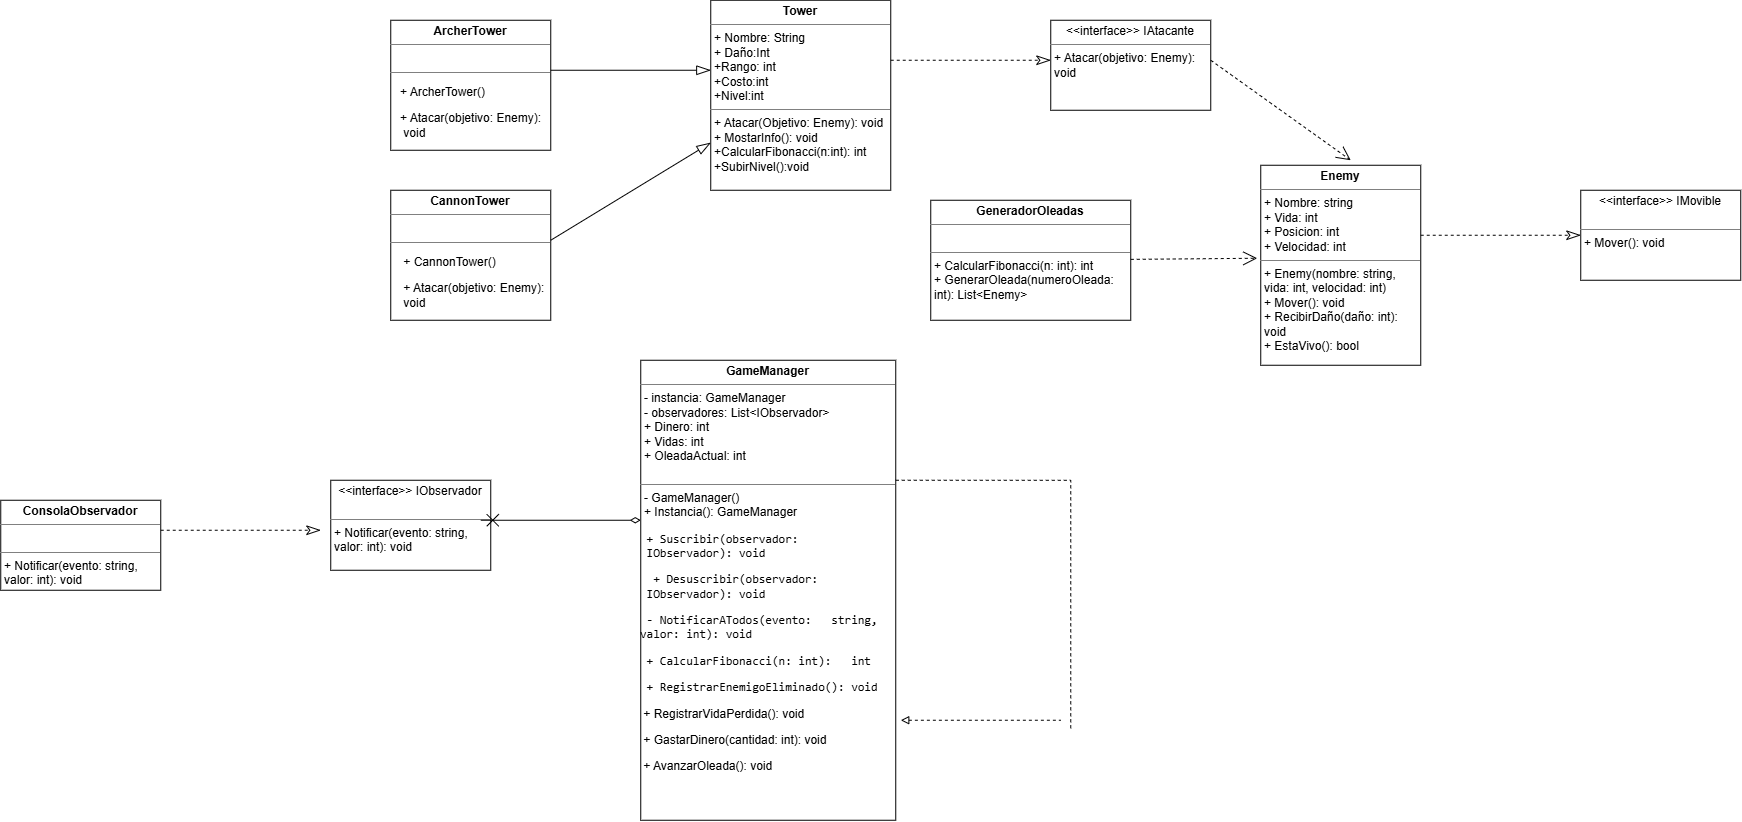

The diagram above was exported from draw.io. Its source (the exported page's mxGraphModel, read from the mxfile embedded in the PNG):
<mxGraphModel dx="1856" dy="1685" grid="1" gridSize="10" guides="1" tooltips="1" connect="1" arrows="1" fold="1" page="1" pageScale="1" pageWidth="827" pageHeight="1169" math="0" shadow="0">
  <root>
    <mxCell id="0" />
    <mxCell id="1" parent="0" />
    <mxCell id="pSWY3UTFlUkrejmZdO_6-5" parent="1" style="verticalAlign=top;align=left;overflow=fill;html=1;whiteSpace=wrap;" value="&lt;p style=&quot;margin:0px;margin-top:4px;text-align:center;&quot;&gt;&amp;lt;&amp;lt;interface&amp;gt;&amp;gt; IAtacante&lt;/p&gt;&lt;hr size=&quot;1&quot; style=&quot;border-style:solid;&quot;&gt;&lt;p style=&quot;margin:0px;margin-left:4px;&quot;&gt;+ Atacar(objetivo: Enemy): void&lt;/p&gt;" vertex="1">
      <mxGeometry height="90" width="160" x="720" y="-420" as="geometry" />
    </mxCell>
    <mxCell id="pSWY3UTFlUkrejmZdO_6-6" parent="1" style="verticalAlign=top;align=left;overflow=fill;html=1;whiteSpace=wrap;" value="&lt;p style=&quot;margin:0px;margin-top:4px;text-align:center;&quot;&gt;&amp;lt;&amp;lt;interface&amp;gt;&amp;gt; IMovible&lt;/p&gt;&lt;p style=&quot;margin:0px;margin-left:4px;&quot;&gt;&lt;br&gt;&lt;/p&gt;&lt;hr size=&quot;1&quot; style=&quot;border-style:solid;&quot;&gt;&lt;p style=&quot;margin:0px;margin-left:4px;&quot;&gt;+ Mover(): void&lt;/p&gt;" vertex="1">
      <mxGeometry height="90" width="160" x="1250" y="-250" as="geometry" />
    </mxCell>
    <mxCell id="pSWY3UTFlUkrejmZdO_6-7" parent="1" style="verticalAlign=top;align=left;overflow=fill;html=1;whiteSpace=wrap;" value="&lt;p style=&quot;margin:0px;margin-top:4px;text-align:center;&quot;&gt;&amp;lt;&amp;lt;interface&amp;gt;&amp;gt; IObservador&lt;/p&gt;&lt;p style=&quot;margin:0px;margin-left:4px;&quot;&gt;&lt;br&gt;&lt;/p&gt;&lt;hr size=&quot;1&quot; style=&quot;border-style:solid;&quot;&gt;&lt;p style=&quot;margin:0px;margin-left:4px;&quot;&gt;+ Notificar(evento: string, valor: int): void&lt;/p&gt;" vertex="1">
      <mxGeometry height="90" width="160" y="40" as="geometry" />
    </mxCell>
    <mxCell id="pSWY3UTFlUkrejmZdO_6-8" parent="1" style="verticalAlign=top;align=left;overflow=fill;html=1;whiteSpace=wrap;" value="&lt;p style=&quot;margin:0px;margin-top:4px;text-align:center;&quot;&gt;&lt;b&gt;Tower&lt;/b&gt;&lt;/p&gt;&lt;hr size=&quot;1&quot; style=&quot;border-style:solid;&quot;&gt;&lt;p style=&quot;margin:0px;margin-left:4px;&quot;&gt;+ Nombre: String&lt;/p&gt;&lt;p style=&quot;margin:0px;margin-left:4px;&quot;&gt;+ Daño:Int&lt;/p&gt;&lt;p style=&quot;margin:0px;margin-left:4px;&quot;&gt;+Rango: int&lt;/p&gt;&lt;p style=&quot;margin:0px;margin-left:4px;&quot;&gt;+Costo:int&amp;nbsp;&lt;/p&gt;&lt;p style=&quot;margin:0px;margin-left:4px;&quot;&gt;+Nivel:int&lt;/p&gt;&lt;hr size=&quot;1&quot; style=&quot;border-style:solid;&quot;&gt;&lt;p style=&quot;margin:0px;margin-left:4px;&quot;&gt;+ Atacar(Objetivo: Enemy): void&lt;/p&gt;&lt;p style=&quot;margin:0px;margin-left:4px;&quot;&gt;+ MostarInfo(): void&lt;/p&gt;&lt;p style=&quot;margin:0px;margin-left:4px;&quot;&gt;+CalcularFibonacci(n:int): int&lt;/p&gt;&lt;p style=&quot;margin:0px;margin-left:4px;&quot;&gt;+SubirNivel():void&lt;/p&gt;" vertex="1">
      <mxGeometry height="190" width="180" x="380" y="-440" as="geometry" />
    </mxCell>
    <mxCell id="pSWY3UTFlUkrejmZdO_6-9" parent="1" style="verticalAlign=top;align=left;overflow=fill;html=1;whiteSpace=wrap;" value="&lt;p style=&quot;margin:0px;margin-top:4px;text-align:center;&quot;&gt;&lt;b&gt;Enemy&lt;/b&gt;&lt;/p&gt;&lt;hr size=&quot;1&quot; style=&quot;border-style:solid;&quot;&gt;&lt;p style=&quot;margin:0px;margin-left:4px;&quot;&gt;+ Nombre: string&lt;/p&gt;&lt;p style=&quot;margin:0px;margin-left:4px;&quot;&gt;+ Vida: int&lt;/p&gt;&lt;p style=&quot;margin:0px;margin-left:4px;&quot;&gt;+ Posicion: int&lt;/p&gt;&lt;p style=&quot;margin:0px;margin-left:4px;&quot;&gt;+ Velocidad: int&lt;/p&gt;&lt;hr size=&quot;1&quot; style=&quot;border-style:solid;&quot;&gt;&lt;p style=&quot;margin:0px;margin-left:4px;&quot;&gt;+ Enemy(nombre: string, vida: int, velocidad: int)&lt;/p&gt;&lt;p style=&quot;margin:0px;margin-left:4px;&quot;&gt;+ Mover(): void&lt;/p&gt;&lt;p style=&quot;margin:0px;margin-left:4px;&quot;&gt;+ RecibirDaño(daño: int): void&lt;/p&gt;&lt;p style=&quot;margin:0px;margin-left:4px;&quot;&gt;+ EstaVivo(): bool&lt;/p&gt;&lt;p style=&quot;margin:0px;margin-left:4px;&quot;&gt;&lt;br&gt;&lt;/p&gt;" vertex="1">
      <mxGeometry height="200" width="160" x="930" y="-275" as="geometry" />
    </mxCell>
    <mxCell id="pSWY3UTFlUkrejmZdO_6-10" parent="1" style="verticalAlign=top;align=left;overflow=fill;html=1;whiteSpace=wrap;" value="&lt;p style=&quot;margin:0px;margin-top:4px;text-align:center;&quot;&gt;&lt;b&gt;GameManager&lt;/b&gt;&lt;/p&gt;&lt;hr size=&quot;1&quot; style=&quot;border-style:solid;&quot;&gt;&lt;p style=&quot;margin:0px;margin-left:4px;&quot;&gt;- instancia: GameManager&lt;/p&gt;&lt;p style=&quot;margin:0px;margin-left:4px;&quot;&gt;- observadores: List&amp;lt;IObservador&amp;gt;&lt;/p&gt;&lt;p style=&quot;margin:0px;margin-left:4px;&quot;&gt;+ Dinero: int&lt;/p&gt;&lt;p style=&quot;margin:0px;margin-left:4px;&quot;&gt;+ Vidas: int&lt;/p&gt;&lt;p style=&quot;margin:0px;margin-left:4px;&quot;&gt;+ OleadaActual: int&lt;/p&gt;&lt;p style=&quot;margin:0px;margin-left:4px;&quot;&gt;&lt;br&gt;&lt;/p&gt;&lt;hr size=&quot;1&quot; style=&quot;border-style:solid;&quot;&gt;&lt;p style=&quot;margin:0px;margin-left:4px;&quot;&gt;- GameManager()&lt;/p&gt;&lt;p style=&quot;margin:0px;margin-left:4px;&quot;&gt;+ Instancia(): GameManager&lt;/p&gt;&lt;li&gt;&lt;p&gt;&lt;code&gt;&amp;nbsp;+ Suscribir(observador:&amp;nbsp; &amp;nbsp; &amp;nbsp; &amp;nbsp;IObservador): void&lt;/code&gt;&lt;/p&gt;&lt;/li&gt;&lt;li&gt;&lt;p&gt;&lt;code&gt;&amp;nbsp; + Desuscribir(observador:&amp;nbsp; &amp;nbsp; &amp;nbsp;IObservador): void&lt;/code&gt;&lt;/p&gt;&lt;/li&gt;&lt;li&gt;&lt;p&gt;&lt;code&gt;&amp;nbsp;- NotificarATodos(evento:&amp;nbsp; &amp;nbsp;string, valor: int): void&lt;/code&gt;&lt;/p&gt;&lt;/li&gt;&lt;li&gt;&lt;p&gt;&lt;code&gt;&amp;nbsp;+ CalcularFibonacci(n: int):&amp;nbsp; &amp;nbsp;int&lt;/code&gt;&lt;/p&gt;&lt;/li&gt;&lt;li&gt;&lt;p&gt;&lt;code&gt;&amp;nbsp;+ RegistrarEnemigoEliminado(): void&lt;/code&gt;&lt;/p&gt;&lt;/li&gt;&lt;li&gt;&lt;p&gt;&amp;nbsp;+ RegistrarVidaPerdida(): void&lt;/p&gt;&lt;/li&gt;&lt;li&gt;&lt;p&gt;&amp;nbsp;+ GastarDinero(cantidad: int): void&lt;/p&gt;&lt;/li&gt;&lt;li&gt;&lt;p&gt;&amp;nbsp;+ AvanzarOleada(): void&lt;/p&gt;&lt;/li&gt;&lt;li&gt;&lt;p&gt;&lt;/p&gt;&lt;/li&gt;&lt;li&gt;&lt;p&gt;&lt;/p&gt;&lt;/li&gt;" vertex="1">
      <mxGeometry height="460" width="255" x="310" y="-80" as="geometry" />
    </mxCell>
    <mxCell id="pSWY3UTFlUkrejmZdO_6-11" parent="1" style="verticalAlign=top;align=left;overflow=fill;html=1;whiteSpace=wrap;" value="&lt;p style=&quot;margin:0px;margin-top:4px;text-align:center;&quot;&gt;&lt;b&gt;ArcherTower&lt;/b&gt;&lt;/p&gt;&lt;hr size=&quot;1&quot; style=&quot;border-style:solid;&quot;&gt;&lt;p style=&quot;margin:0px;margin-left:4px;&quot;&gt;&lt;br&gt;&lt;/p&gt;&lt;hr size=&quot;1&quot; style=&quot;border-style:solid;&quot;&gt;&lt;li&gt;&lt;p&gt;&amp;nbsp; &amp;nbsp;+ ArcherTower()&lt;/p&gt;&lt;/li&gt;&lt;li&gt;&lt;p&gt;&amp;nbsp; &amp;nbsp;+ Atacar(objetivo: Enemy):&amp;nbsp; &amp;nbsp; &amp;nbsp; void&lt;/p&gt;&lt;/li&gt;&lt;li&gt;&lt;p&gt;&lt;br&gt;&lt;/p&gt;&lt;/li&gt;" vertex="1">
      <mxGeometry height="130" width="160" x="60" y="-420" as="geometry" />
    </mxCell>
    <mxCell id="pSWY3UTFlUkrejmZdO_6-12" parent="1" style="verticalAlign=top;align=left;overflow=fill;html=1;whiteSpace=wrap;" value="&lt;p style=&quot;margin:0px;margin-top:4px;text-align:center;&quot;&gt;&lt;b&gt;CannonTower&lt;/b&gt;&lt;/p&gt;&lt;hr size=&quot;1&quot; style=&quot;border-style:solid;&quot;&gt;&lt;p style=&quot;margin:0px;margin-left:4px;&quot;&gt;&lt;br&gt;&lt;/p&gt;&lt;hr size=&quot;1&quot; style=&quot;border-style:solid;&quot;&gt;&lt;li&gt;&lt;p&gt;&amp;nbsp; &amp;nbsp; + CannonTower()&lt;/p&gt;&lt;/li&gt;&lt;li&gt;&lt;p&gt;&amp;nbsp; &amp;nbsp; + Atacar(objetivo: Enemy):&amp;nbsp; &amp;nbsp; &amp;nbsp; void&lt;/p&gt;&lt;/li&gt;" vertex="1">
      <mxGeometry height="130" width="160" x="60" y="-250" as="geometry" />
    </mxCell>
    <mxCell id="pSWY3UTFlUkrejmZdO_6-13" parent="1" style="verticalAlign=top;align=left;overflow=fill;html=1;whiteSpace=wrap;" value="&lt;p style=&quot;margin:0px;margin-top:4px;text-align:center;&quot;&gt;&lt;b&gt;ConsolaObservador&lt;/b&gt;&lt;/p&gt;&lt;hr size=&quot;1&quot; style=&quot;border-style:solid;&quot;&gt;&lt;p style=&quot;margin:0px;margin-left:4px;&quot;&gt;&lt;br&gt;&lt;/p&gt;&lt;hr size=&quot;1&quot; style=&quot;border-style:solid;&quot;&gt;&lt;p style=&quot;margin:0px;margin-left:4px;&quot;&gt;+ Notificar(evento: string, valor: int): void&lt;/p&gt;" vertex="1">
      <mxGeometry height="90" width="160" x="-330" y="60" as="geometry" />
    </mxCell>
    <mxCell id="pSWY3UTFlUkrejmZdO_6-14" parent="1" style="verticalAlign=top;align=left;overflow=fill;html=1;whiteSpace=wrap;" value="&lt;p style=&quot;margin:0px;margin-top:4px;text-align:center;&quot;&gt;&lt;b&gt;GeneradorOleadas&lt;/b&gt;&lt;/p&gt;&lt;hr size=&quot;1&quot; style=&quot;border-style:solid;&quot;&gt;&lt;p style=&quot;margin:0px;margin-left:4px;&quot;&gt;&lt;br&gt;&lt;/p&gt;&lt;hr size=&quot;1&quot; style=&quot;border-style:solid;&quot;&gt;&lt;p style=&quot;margin:0px;margin-left:4px;&quot;&gt;+ CalcularFibonacci(n: int): int&lt;/p&gt;&lt;p style=&quot;margin:0px;margin-left:4px;&quot;&gt;+ GenerarOleada(numeroOleada: int): List&amp;lt;Enemy&amp;gt;&lt;/p&gt;" vertex="1">
      <mxGeometry height="120" width="200" x="600" y="-240" as="geometry" />
    </mxCell>
    <mxCell id="pSWY3UTFlUkrejmZdO_6-17" edge="1" parent="1" style="endArrow=classicThin;dashed=1;endFill=0;endSize=12;html=1;rounded=0;" value="">
      <mxGeometry relative="1" width="160" as="geometry">
        <mxPoint x="560" y="-380" as="sourcePoint" />
        <mxPoint x="720" y="-380" as="targetPoint" />
      </mxGeometry>
    </mxCell>
    <mxCell id="pSWY3UTFlUkrejmZdO_6-18" edge="1" parent="1" style="endArrow=classicThin;dashed=1;endFill=0;endSize=12;html=1;rounded=0;" value="">
      <mxGeometry relative="1" width="160" as="geometry">
        <mxPoint x="1090" y="-205" as="sourcePoint" />
        <mxPoint x="1250" y="-205" as="targetPoint" />
      </mxGeometry>
    </mxCell>
    <mxCell id="pSWY3UTFlUkrejmZdO_6-19" edge="1" parent="1" style="endArrow=classicThin;dashed=1;endFill=0;endSize=12;html=1;rounded=0;" value="">
      <mxGeometry relative="1" width="160" as="geometry">
        <mxPoint x="-170" y="90" as="sourcePoint" />
        <mxPoint x="-10" y="90" as="targetPoint" />
      </mxGeometry>
    </mxCell>
    <mxCell id="pSWY3UTFlUkrejmZdO_6-20" edge="1" parent="1" style="endArrow=blockThin;endFill=0;endSize=12;html=1;rounded=0;" value="">
      <mxGeometry relative="1" width="160" as="geometry">
        <mxPoint x="220" y="-370" as="sourcePoint" />
        <mxPoint x="380" y="-370" as="targetPoint" />
      </mxGeometry>
    </mxCell>
    <mxCell id="pSWY3UTFlUkrejmZdO_6-21" edge="1" parent="1" style="endArrow=blockThin;endFill=0;endSize=12;html=1;rounded=0;entryX=0;entryY=0.75;entryDx=0;entryDy=0;" target="pSWY3UTFlUkrejmZdO_6-8" value="">
      <mxGeometry relative="1" width="160" as="geometry">
        <mxPoint x="220" y="-200" as="sourcePoint" />
        <mxPoint x="380" y="-200" as="targetPoint" />
      </mxGeometry>
    </mxCell>
    <mxCell id="pSWY3UTFlUkrejmZdO_6-22" edge="1" parent="1" style="endArrow=diamondThin;startArrow=cross;endFill=0;startFill=0;endSize=8;startSize=10;html=1;rounded=0;" value="">
      <mxGeometry relative="1" width="160" as="geometry">
        <mxPoint x="150" y="80" as="sourcePoint" />
        <mxPoint x="310" y="80" as="targetPoint" />
      </mxGeometry>
    </mxCell>
    <mxCell id="pSWY3UTFlUkrejmZdO_6-23" edge="1" parent="1" source="pSWY3UTFlUkrejmZdO_6-14" style="endArrow=open;dashed=1;endFill=0;endSize=12;html=1;rounded=0;entryX=-0.022;entryY=0.465;entryDx=0;entryDy=0;entryPerimeter=0;" target="pSWY3UTFlUkrejmZdO_6-9" value="">
      <mxGeometry relative="1" width="160" as="geometry">
        <mxPoint x="651" y="-175" as="sourcePoint" />
        <mxPoint x="811" y="-175" as="targetPoint" />
      </mxGeometry>
    </mxCell>
    <mxCell id="pSWY3UTFlUkrejmZdO_6-24" edge="1" parent="1" style="endArrow=open;dashed=1;endFill=0;endSize=12;html=1;rounded=0;" value="">
      <mxGeometry relative="1" width="160" as="geometry">
        <mxPoint x="880" y="-380" as="sourcePoint" />
        <mxPoint x="1020" y="-280" as="targetPoint" />
      </mxGeometry>
    </mxCell>
    <mxCell id="pSWY3UTFlUkrejmZdO_6-25" edge="1" parent="1" style="endArrow=none;dashed=1;endFill=0;endSize=12;html=1;rounded=0;edgeStyle=orthogonalEdgeStyle;" value="">
      <mxGeometry relative="1" width="160" as="geometry">
        <mxPoint x="565" y="40" as="sourcePoint" />
        <mxPoint x="740" y="290" as="targetPoint" />
      </mxGeometry>
    </mxCell>
    <mxCell id="pSWY3UTFlUkrejmZdO_6-26" edge="1" parent="1" style="endArrow=none;dashed=1;endFill=0;endSize=12;html=1;rounded=0;startArrow=block;startFill=0;" value="">
      <mxGeometry relative="1" width="160" as="geometry">
        <mxPoint x="570" y="280" as="sourcePoint" />
        <mxPoint x="730" y="280" as="targetPoint" />
      </mxGeometry>
    </mxCell>
  </root>
</mxGraphModel>